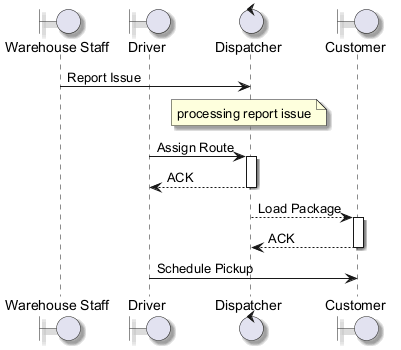

The diagram above was rendered by PlantUML. Its source (embedded in the PNG):
@startuml
skinparam backgroundColor #FFFFFF
skinparam classBackgroundColor #F3E5F5
skinparam classBorderColor #6A1B9A
skinparam shadowing true
boundary "Warehouse Staff" as WS
boundary "Driver" as D
control "Dispatcher" as D2
boundary "Customer" as C
WS -> D2 : Report Issue
note over D2 : processing report issue
D -> D2 : Assign Route
activate D2
D2 --> D : ACK
deactivate D2
D2 --> C : Load Package
activate C
C --> D2 : ACK
deactivate C
D -> C : Schedule Pickup
@enduml